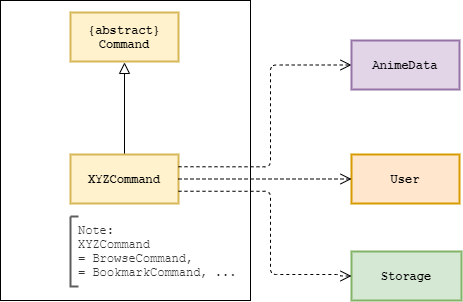

The diagram above was exported from draw.io. Its source (the exported page's mxGraphModel, read from the mxfile embedded in the PNG):
<mxGraphModel dx="806" dy="792" grid="1" gridSize="10" guides="1" tooltips="1" connect="1" arrows="1" fold="1" page="1" pageScale="1" pageWidth="850" pageHeight="1100" math="0" shadow="0">
  <root>
    <mxCell id="0" />
    <mxCell id="1" parent="0" />
    <mxCell id="2" value="" style="verticalLabelPosition=bottom;verticalAlign=top;html=1;shape=mxgraph.basic.rect;fillColor2=none;strokeWidth=1;size=20;indent=5;fontFamily=Courier New;fontSize=12;fillColor=none;" vertex="1" parent="1">
      <mxGeometry x="130" y="150" width="250" height="300" as="geometry" />
    </mxCell>
    <mxCell id="3" value="XYZCommand" style="html=1;whiteSpace=wrap;whiteSpace=wrap;fontSize=12;fontStyle=1;whiteSpace=wrap;spacing=0;strokeColor=#d6b656;strokeOpacity=100;fillOpacity=100;fillColor=#fff2cc;strokeWidth=2;fontFamily=Courier New;" vertex="1" zOrder="1" parent="1">
      <mxGeometry x="200" y="304" width="108" height="49" as="geometry" />
    </mxCell>
    <UserObject label="{abstract}&#10;Command" lucidchartObjectId="APwGe4rNppcA" id="4">
      <mxCell style="html=1;whiteSpace=wrap;;whiteSpace=wrap;fontSize=12;fontStyle=1;spacing=3;strokeColor=#d6b656;strokeOpacity=100;fillOpacity=100;fillColor=#fff2cc;strokeWidth=2;fontFamily=Courier New;" vertex="1" zOrder="30" parent="1">
        <mxGeometry x="200" y="162" width="108" height="49" as="geometry" />
      </mxCell>
    </UserObject>
    <UserObject label="" lucidchartObjectId="APwGrWCeIalW" id="5">
      <mxCell style="html=1;jettySize=18;whiteSpace=wrap;fontSize=12;rounded=1;arcSize=12;edgeStyle=orthogonalEdgeStyle;startArrow=none;;endArrow=block;endFill=0;endSize=9;;exitX=0.5;exitY=-0.018292682926829267;exitPerimeter=0;entryX=0.5;entryY=1.0182926829268293;entryPerimeter=0;fontFamily=Courier New;startSize=9;" edge="1" source="3" target="4" parent="1">
        <mxGeometry width="100" height="100" relative="1" as="geometry">
          <Array as="points" />
        </mxGeometry>
      </mxCell>
    </UserObject>
    <mxCell id="6" value="Note:&#10;XYZCommand&#10;= BrowseCommand,&#10;= BookmarkCommand, ..." style="group;spacingLeft=8;align=left;spacing=0;strokeColor=none;whiteSpace=wrap;fontSize=12;fontColor=#333333;strokeOpacity=100;fillOpacity=0;rounded=1;absoluteArcSize=1;arcSize=7.199999999999999;fillColor=#ffffff;strokeWidth=2;verticalAlign=middle;html=1;fontFamily=Courier New;" vertex="1" zOrder="34" parent="1">
      <mxGeometry x="200" y="366" width="180" height="70" as="geometry" />
    </mxCell>
    <mxCell id="7" value="" style="shape=partialRectangle;right=0;fillColor=none;whiteSpace=wrap;fontSize=12;fontColor=#333333;strokeColor=#5e5e5e;strokeWidth=2;fontFamily=Courier New;" vertex="1" parent="6">
      <mxGeometry width="8" height="70" relative="1" as="geometry" />
    </mxCell>
    <UserObject label="" lucidchartObjectId="APwGOFjkQWgT" id="8">
      <mxCell style="html=1;jettySize=18;whiteSpace=wrap;fontSize=12;dashed=1;rounded=1;arcSize=12;edgeStyle=orthogonalEdgeStyle;startArrow=none;;endArrow=open;;fontFamily=Courier New;startSize=9;endSize=9;exitX=1;exitY=0.25;exitDx=0;exitDy=0;entryX=0;entryY=0.5;entryDx=0;entryDy=0;" edge="1" source="3" target="9" parent="1">
        <mxGeometry width="100" height="100" relative="1" as="geometry">
          <Array as="points">
            <mxPoint x="400" y="316" />
            <mxPoint x="400" y="214" />
          </Array>
          <mxPoint x="380" y="319.58" as="sourcePoint" />
          <mxPoint x="480" y="250" as="targetPoint" />
        </mxGeometry>
      </mxCell>
    </UserObject>
    <mxCell id="9" value="AnimeData" style="html=1;whiteSpace=wrap;whiteSpace=wrap;fontSize=12;fontStyle=1;whiteSpace=wrap;spacing=0;strokeColor=#9673a6;strokeOpacity=100;fillOpacity=100;fillColor=#e1d5e7;strokeWidth=2;fontFamily=Courier New;" vertex="1" zOrder="110" parent="1">
      <mxGeometry x="481" y="190" width="108" height="49" as="geometry" />
    </mxCell>
    <mxCell id="10" value="User" style="html=1;whiteSpace=wrap;whiteSpace=wrap;fontSize=12;fontStyle=1;whiteSpace=wrap;spacing=0;strokeColor=#d79b00;strokeOpacity=100;fillOpacity=100;fillColor=#ffe6cc;strokeWidth=2;fontFamily=Courier New;" vertex="1" zOrder="123" parent="1">
      <mxGeometry x="481" y="304" width="108" height="49" as="geometry" />
    </mxCell>
    <mxCell id="11" value="Storage" style="html=1;whiteSpace=wrap;whiteSpace=wrap;fontSize=12;fontStyle=1;whiteSpace=wrap;spacing=0;strokeColor=#82b366;strokeOpacity=100;fillOpacity=100;fillColor=#d5e8d4;strokeWidth=2;fontFamily=Courier New;" vertex="1" zOrder="124" parent="1">
      <mxGeometry x="481" y="401" width="110" height="49" as="geometry" />
    </mxCell>
    <UserObject label="" lucidchartObjectId="APwGOFjkQWgT" id="12">
      <mxCell style="html=1;jettySize=18;whiteSpace=wrap;fontSize=12;dashed=1;rounded=1;arcSize=12;edgeStyle=orthogonalEdgeStyle;startArrow=none;;endArrow=open;;fontFamily=Courier New;startSize=9;endSize=9;entryX=0;entryY=0.5;entryDx=0;entryDy=0;exitX=1;exitY=0.5;exitDx=0;exitDy=0;" edge="1" source="3" target="10" parent="1">
        <mxGeometry width="100" height="100" relative="1" as="geometry">
          <Array as="points">
            <mxPoint x="360" y="329" />
            <mxPoint x="360" y="329" />
          </Array>
          <mxPoint x="308" y="316.2500000000001" as="sourcePoint" />
          <mxPoint x="481" y="214.5000000000001" as="targetPoint" />
        </mxGeometry>
      </mxCell>
    </UserObject>
    <UserObject label="" lucidchartObjectId="APwGOFjkQWgT" id="13">
      <mxCell style="html=1;jettySize=18;whiteSpace=wrap;fontSize=12;dashed=1;rounded=1;arcSize=12;edgeStyle=orthogonalEdgeStyle;startArrow=none;;endArrow=open;;fontFamily=Courier New;startSize=9;endSize=9;entryX=0;entryY=0.5;entryDx=0;entryDy=0;exitX=1;exitY=0.75;exitDx=0;exitDy=0;" edge="1" source="3" target="11" parent="1">
        <mxGeometry width="100" height="100" relative="1" as="geometry">
          <Array as="points">
            <mxPoint x="400" y="341" />
            <mxPoint x="400" y="424" />
            <mxPoint x="470" y="424" />
            <mxPoint x="470" y="425" />
          </Array>
          <mxPoint x="370" y="390.0200000000001" as="sourcePoint" />
          <mxPoint x="543" y="390.0200000000001" as="targetPoint" />
        </mxGeometry>
      </mxCell>
    </UserObject>
  </root>
</mxGraphModel>